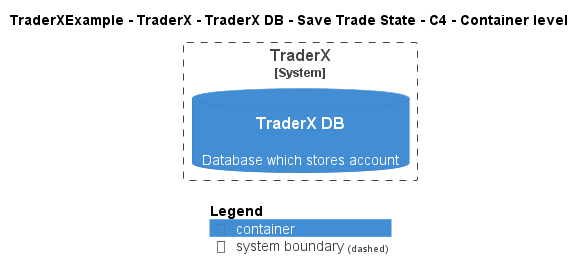

The diagram above was rendered by PlantUML. Its source (embedded in the PNG):
@startuml
!pragma layout smetana
!include ..\..\..\..\..\..\..\.c4s\C4_Container.puml

AddElementTag("c4interflow:lifecycle:new", $bgColor=green, $fontColor=#ffffff, $borderColor=green, $shadowing="False")
AddElementTag("c4interflow:lifecycle:changed", $bgColor=orange, $fontColor=#ffffff, $borderColor=orange, $shadowing="False")
AddElementTag("c4interflow:lifecycle:removed", $bgColor=red, $fontColor=#ffffff, $borderColor=red, $shadowing="False")

AddRelTag("c4interflow:lifecycle:new", $textColor=green, $lineColor=green)
AddRelTag("c4interflow:lifecycle:changed", $textColor=orange, $lineColor=orange)
AddRelTag("c4interflow:lifecycle:removed", $textColor=red, $lineColor=red)

SHOW_PERSON_PORTRAIT()
LAYOUT_TOP_DOWN()

skinparam linetype polyline

title TraderXExample - TraderX - TraderX DB - Save Trade State - C4 - Container level


System_Boundary(TraderXExample.SoftwareSystems.TraderX, "TraderX") {
    ContainerDb(TraderXExample.SoftwareSystems.TraderX.Containers.TraderXDB, "TraderX DB", "", "Database which stores account")
}



SHOW_LEGEND()
@enduml